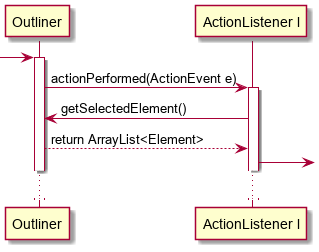

The diagram above was rendered by PlantUML. Its source (embedded in the PNG):
@startuml

-> Outliner ++

Outliner -> "ActionListener l" ++ : actionPerformed(ActionEvent e)

"ActionListener l" -> Outliner : getSelectedElement()
Outliner --> "ActionListener l" : return ArrayList<Element>

"ActionListener l" -> 

...


@enduml